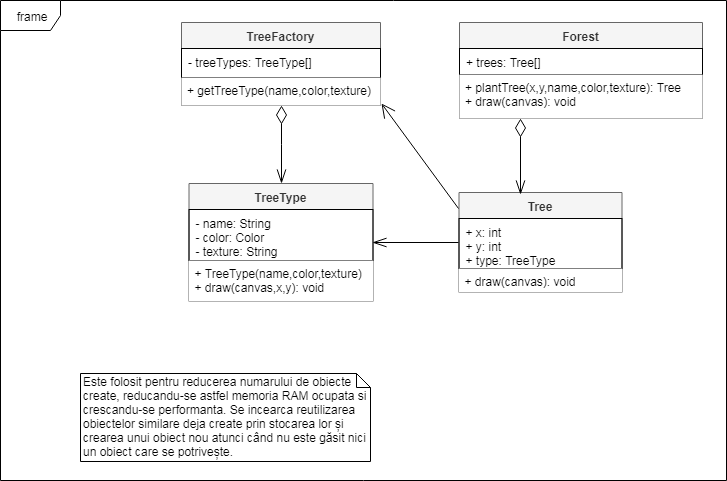

The diagram above was exported from draw.io. Its source (the exported page's mxGraphModel, read from the mxfile embedded in the PNG):
<mxGraphModel dx="1702" dy="1597" grid="0" gridSize="10" guides="1" tooltips="1" connect="1" arrows="1" fold="1" page="1" pageScale="1" pageWidth="850" pageHeight="1100" math="0" shadow="0">
  <root>
    <mxCell id="0" />
    <mxCell id="1" parent="0" />
    <mxCell id="3vKSlqFdRkigWl60w8Ka-63" value="frame" style="shape=umlFrame;whiteSpace=wrap;html=1;fillColor=#ffffff;gradientColor=none;" parent="1" vertex="1">
      <mxGeometry x="-413" y="-634" width="726" height="480" as="geometry" />
    </mxCell>
    <mxCell id="R6e51nJAAoKppMAlARRm-1" value="Este folosit pentru reducerea numarului de obiecte create, reducandu-se astfel memoria RAM ocupata si crescandu-se performanta. Se incearca reutilizarea obiectelor similare deja create&amp;nbsp;prin stocarea lor și crearea unui obiect nou atunci când nu este găsit nici un obiect care se potrivește." style="shape=note;whiteSpace=wrap;html=1;size=14;verticalAlign=top;align=left;spacingTop=-6;" parent="1" vertex="1">
      <mxGeometry x="-333" y="-261" width="290" height="88" as="geometry" />
    </mxCell>
    <mxCell id="M7nkNnzrGtyDmc3pLaLH-1" style="edgeStyle=orthogonalEdgeStyle;rounded=0;orthogonalLoop=1;jettySize=auto;html=1;exitX=0.5;exitY=1;exitDx=0;exitDy=0;startSize=16;startArrow=diamondThin;startFill=0;endSize=12;endArrow=openThin;endFill=0;" parent="1" source="62MZo0NASbRCz-1n7-fi-13" target="62MZo0NASbRCz-1n7-fi-16" edge="1">
      <mxGeometry relative="1" as="geometry" />
    </mxCell>
    <mxCell id="62MZo0NASbRCz-1n7-fi-13" value="TreeFactory" style="swimlane;fontStyle=1;align=center;verticalAlign=top;childLayout=stackLayout;horizontal=1;startSize=26;horizontalStack=0;resizeParent=1;resizeParentMax=0;resizeLast=0;collapsible=1;marginBottom=0;fillColor=#f5f5f5;strokeColor=#666666;fontColor=#333333;" parent="1" vertex="1">
      <mxGeometry x="-232" y="-612" width="199" height="83" as="geometry" />
    </mxCell>
    <mxCell id="62MZo0NASbRCz-1n7-fi-14" value="- treeTypes: TreeType[]" style="text;strokeColor=#000000;fillColor=none;align=left;verticalAlign=top;spacingLeft=4;spacingRight=4;overflow=hidden;rotatable=0;points=[[0,0.5],[1,0.5]];portConstraint=eastwest;" parent="62MZo0NASbRCz-1n7-fi-13" vertex="1">
      <mxGeometry y="26" width="199" height="29" as="geometry" />
    </mxCell>
    <mxCell id="62MZo0NASbRCz-1n7-fi-15" value="+ getTreeType(name,color,texture)" style="text;strokeColor=none;fillColor=#ffffff;align=left;verticalAlign=top;spacingLeft=4;spacingRight=4;overflow=hidden;rotatable=0;points=[[0,0.5],[1,0.5]];portConstraint=eastwest;" parent="62MZo0NASbRCz-1n7-fi-13" vertex="1">
      <mxGeometry y="55" width="199" height="28" as="geometry" />
    </mxCell>
    <mxCell id="62MZo0NASbRCz-1n7-fi-16" value="TreeType" style="swimlane;fontStyle=1;align=center;verticalAlign=top;childLayout=stackLayout;horizontal=1;startSize=26;horizontalStack=0;resizeParent=1;resizeParentMax=0;resizeLast=0;collapsible=1;marginBottom=0;fillColor=#f5f5f5;strokeColor=#666666;fontColor=#333333;" parent="1" vertex="1">
      <mxGeometry x="-224.5" y="-451" width="184" height="118" as="geometry" />
    </mxCell>
    <mxCell id="62MZo0NASbRCz-1n7-fi-17" value="- name: String&#10;- color: Color&#10;- texture: String" style="text;strokeColor=#000000;fillColor=none;align=left;verticalAlign=top;spacingLeft=4;spacingRight=4;overflow=hidden;rotatable=0;points=[[0,0.5],[1,0.5]];portConstraint=eastwest;" parent="62MZo0NASbRCz-1n7-fi-16" vertex="1">
      <mxGeometry y="26" width="184" height="51" as="geometry" />
    </mxCell>
    <mxCell id="62MZo0NASbRCz-1n7-fi-18" value="+ TreeType(name,color,texture)&#10;+ draw(canvas,x,y): void" style="text;strokeColor=none;fillColor=#ffffff;align=left;verticalAlign=top;spacingLeft=4;spacingRight=4;overflow=hidden;rotatable=0;points=[[0,0.5],[1,0.5]];portConstraint=eastwest;" parent="62MZo0NASbRCz-1n7-fi-16" vertex="1">
      <mxGeometry y="77" width="184" height="41" as="geometry" />
    </mxCell>
    <mxCell id="QQLAIC2q-F6aMEhVAQnA-1" value="Tree" style="swimlane;fontStyle=1;align=center;verticalAlign=top;childLayout=stackLayout;horizontal=1;startSize=26;horizontalStack=0;resizeParent=1;resizeParentMax=0;resizeLast=0;collapsible=1;marginBottom=0;fillColor=#f5f5f5;strokeColor=#666666;fontColor=#333333;" parent="1" vertex="1">
      <mxGeometry x="45.5" y="-442" width="163" height="100" as="geometry" />
    </mxCell>
    <mxCell id="QQLAIC2q-F6aMEhVAQnA-2" value="+ x: int&#10;+ y: int&#10;+ type: TreeType" style="text;strokeColor=#000000;fillColor=none;align=left;verticalAlign=top;spacingLeft=4;spacingRight=4;overflow=hidden;rotatable=0;points=[[0,0.5],[1,0.5]];portConstraint=eastwest;" parent="QQLAIC2q-F6aMEhVAQnA-1" vertex="1">
      <mxGeometry y="26" width="163" height="50" as="geometry" />
    </mxCell>
    <mxCell id="QQLAIC2q-F6aMEhVAQnA-3" value="+ draw(canvas): void" style="text;strokeColor=none;fillColor=#ffffff;align=left;verticalAlign=top;spacingLeft=4;spacingRight=4;overflow=hidden;rotatable=0;points=[[0,0.5],[1,0.5]];portConstraint=eastwest;" parent="QQLAIC2q-F6aMEhVAQnA-1" vertex="1">
      <mxGeometry y="76" width="163" height="24" as="geometry" />
    </mxCell>
    <mxCell id="M7nkNnzrGtyDmc3pLaLH-2" style="edgeStyle=orthogonalEdgeStyle;rounded=0;orthogonalLoop=1;jettySize=auto;html=1;startArrow=none;startFill=0;startSize=16;endArrow=openThin;endFill=0;endSize=12;" parent="1" edge="1">
      <mxGeometry relative="1" as="geometry">
        <mxPoint x="45" y="-392" as="sourcePoint" />
        <mxPoint x="-41" y="-392" as="targetPoint" />
      </mxGeometry>
    </mxCell>
    <mxCell id="M7nkNnzrGtyDmc3pLaLH-3" value="" style="endArrow=open;endFill=1;endSize=12;html=1;exitX=-0.003;exitY=0.16;exitDx=0;exitDy=0;exitPerimeter=0;" parent="1" source="QQLAIC2q-F6aMEhVAQnA-1" edge="1">
      <mxGeometry width="160" relative="1" as="geometry">
        <mxPoint x="-26" y="-474" as="sourcePoint" />
        <mxPoint x="-32" y="-531" as="targetPoint" />
      </mxGeometry>
    </mxCell>
    <mxCell id="M7nkNnzrGtyDmc3pLaLH-8" style="edgeStyle=orthogonalEdgeStyle;rounded=0;orthogonalLoop=1;jettySize=auto;html=1;exitX=0.25;exitY=1;exitDx=0;exitDy=0;entryX=0.377;entryY=0.02;entryDx=0;entryDy=0;entryPerimeter=0;startArrow=diamondThin;startFill=0;startSize=16;endArrow=openThin;endFill=0;endSize=12;" parent="1" source="M7nkNnzrGtyDmc3pLaLH-5" target="QQLAIC2q-F6aMEhVAQnA-1" edge="1">
      <mxGeometry relative="1" as="geometry" />
    </mxCell>
    <mxCell id="M7nkNnzrGtyDmc3pLaLH-5" value="Forest" style="swimlane;fontStyle=1;align=center;verticalAlign=top;childLayout=stackLayout;horizontal=1;startSize=26;horizontalStack=0;resizeParent=1;resizeParentMax=0;resizeLast=0;collapsible=1;marginBottom=0;fillColor=#f5f5f5;strokeColor=#666666;fontColor=#333333;" parent="1" vertex="1">
      <mxGeometry x="46" y="-612" width="243" height="96" as="geometry" />
    </mxCell>
    <mxCell id="M7nkNnzrGtyDmc3pLaLH-6" value="+ trees: Tree[]" style="text;strokeColor=#000000;fillColor=none;align=left;verticalAlign=top;spacingLeft=4;spacingRight=4;overflow=hidden;rotatable=0;points=[[0,0.5],[1,0.5]];portConstraint=eastwest;" parent="M7nkNnzrGtyDmc3pLaLH-5" vertex="1">
      <mxGeometry y="26" width="243" height="26" as="geometry" />
    </mxCell>
    <mxCell id="M7nkNnzrGtyDmc3pLaLH-7" value="+ plantTree(x,y,name,color,texture): Tree&#10;+ draw(canvas): void" style="text;strokeColor=none;fillColor=#ffffff;align=left;verticalAlign=top;spacingLeft=4;spacingRight=4;overflow=hidden;rotatable=0;points=[[0,0.5],[1,0.5]];portConstraint=eastwest;" parent="M7nkNnzrGtyDmc3pLaLH-5" vertex="1">
      <mxGeometry y="52" width="243" height="44" as="geometry" />
    </mxCell>
  </root>
</mxGraphModel>